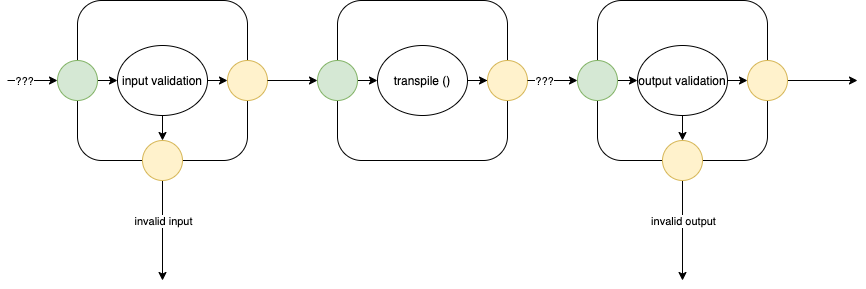

The diagram above was exported from draw.io. Its source (the exported page's mxGraphModel, read from the mxfile embedded in the PNG):
<mxGraphModel dx="678" dy="665" grid="1" gridSize="10" guides="1" tooltips="1" connect="1" arrows="1" fold="1" page="1" pageScale="1" pageWidth="1100" pageHeight="850" math="0" shadow="0">
  <root>
    <mxCell id="C6jshLBwH_Y6ZLCdpaOw-0" />
    <mxCell id="C6jshLBwH_Y6ZLCdpaOw-1" parent="C6jshLBwH_Y6ZLCdpaOw-0" />
    <mxCell id="C6jshLBwH_Y6ZLCdpaOw-2" value="" style="rounded=1;whiteSpace=wrap;html=1;" vertex="1" parent="C6jshLBwH_Y6ZLCdpaOw-1">
      <mxGeometry x="180" y="120" width="170" height="160" as="geometry" />
    </mxCell>
    <mxCell id="C6jshLBwH_Y6ZLCdpaOw-6" value="" style="endArrow=classic;html=1;entryX=0;entryY=0.5;entryDx=0;entryDy=0;" edge="1" parent="C6jshLBwH_Y6ZLCdpaOw-1" target="VPnn6_zTpvthEUjim8ez-0">
      <mxGeometry width="50" height="50" relative="1" as="geometry">
        <mxPoint x="110" y="200" as="sourcePoint" />
        <mxPoint x="560" y="380" as="targetPoint" />
      </mxGeometry>
    </mxCell>
    <mxCell id="C6jshLBwH_Y6ZLCdpaOw-7" value="???" style="edgeLabel;html=1;align=center;verticalAlign=middle;resizable=0;points=[];" vertex="1" connectable="0" parent="C6jshLBwH_Y6ZLCdpaOw-6">
      <mxGeometry x="-0.375" relative="1" as="geometry">
        <mxPoint as="offset" />
      </mxGeometry>
    </mxCell>
    <mxCell id="C6jshLBwH_Y6ZLCdpaOw-8" value="" style="endArrow=classic;html=1;exitX=1;exitY=0.5;exitDx=0;exitDy=0;" edge="1" parent="C6jshLBwH_Y6ZLCdpaOw-1" source="VPnn6_zTpvthEUjim8ez-28">
      <mxGeometry width="50" height="50" relative="1" as="geometry">
        <mxPoint x="600" y="199.5" as="sourcePoint" />
        <mxPoint x="960" y="200" as="targetPoint" />
      </mxGeometry>
    </mxCell>
    <mxCell id="C6jshLBwH_Y6ZLCdpaOw-10" style="edgeStyle=orthogonalEdgeStyle;rounded=0;orthogonalLoop=1;jettySize=auto;html=1;exitX=0.5;exitY=1;exitDx=0;exitDy=0;" edge="1" parent="C6jshLBwH_Y6ZLCdpaOw-1" source="VPnn6_zTpvthEUjim8ez-4">
      <mxGeometry relative="1" as="geometry">
        <mxPoint x="265" y="400" as="targetPoint" />
      </mxGeometry>
    </mxCell>
    <mxCell id="C6jshLBwH_Y6ZLCdpaOw-11" value="invalid input" style="edgeLabel;html=1;align=center;verticalAlign=middle;resizable=0;points=[];" vertex="1" connectable="0" parent="C6jshLBwH_Y6ZLCdpaOw-10">
      <mxGeometry x="0.3455" y="-1" relative="1" as="geometry">
        <mxPoint x="1" y="-27" as="offset" />
      </mxGeometry>
    </mxCell>
    <mxCell id="VPnn6_zTpvthEUjim8ez-3" style="edgeStyle=orthogonalEdgeStyle;rounded=0;orthogonalLoop=1;jettySize=auto;html=1;exitX=1;exitY=0.5;exitDx=0;exitDy=0;entryX=0;entryY=0.5;entryDx=0;entryDy=0;fontSize=6;" edge="1" parent="C6jshLBwH_Y6ZLCdpaOw-1" source="C6jshLBwH_Y6ZLCdpaOw-12" target="VPnn6_zTpvthEUjim8ez-2">
      <mxGeometry relative="1" as="geometry" />
    </mxCell>
    <mxCell id="VPnn6_zTpvthEUjim8ez-5" style="edgeStyle=orthogonalEdgeStyle;rounded=0;orthogonalLoop=1;jettySize=auto;html=1;exitX=0.5;exitY=1;exitDx=0;exitDy=0;entryX=0.5;entryY=0;entryDx=0;entryDy=0;fontSize=6;" edge="1" parent="C6jshLBwH_Y6ZLCdpaOw-1" source="C6jshLBwH_Y6ZLCdpaOw-12" target="VPnn6_zTpvthEUjim8ez-4">
      <mxGeometry relative="1" as="geometry" />
    </mxCell>
    <mxCell id="C6jshLBwH_Y6ZLCdpaOw-12" value="input validation" style="ellipse;whiteSpace=wrap;html=1;" vertex="1" parent="C6jshLBwH_Y6ZLCdpaOw-1">
      <mxGeometry x="220" y="165" width="90" height="70" as="geometry" />
    </mxCell>
    <mxCell id="VPnn6_zTpvthEUjim8ez-1" style="edgeStyle=orthogonalEdgeStyle;rounded=0;orthogonalLoop=1;jettySize=auto;html=1;exitX=1;exitY=0.5;exitDx=0;exitDy=0;entryX=0;entryY=0.5;entryDx=0;entryDy=0;fontSize=6;" edge="1" parent="C6jshLBwH_Y6ZLCdpaOw-1" source="VPnn6_zTpvthEUjim8ez-0" target="C6jshLBwH_Y6ZLCdpaOw-12">
      <mxGeometry relative="1" as="geometry" />
    </mxCell>
    <mxCell id="VPnn6_zTpvthEUjim8ez-0" value="" style="ellipse;whiteSpace=wrap;html=1;aspect=fixed;fontSize=6;align=left;fillColor=#d5e8d4;strokeColor=#82b366;" vertex="1" parent="C6jshLBwH_Y6ZLCdpaOw-1">
      <mxGeometry x="160" y="180" width="40" height="40" as="geometry" />
    </mxCell>
    <mxCell id="VPnn6_zTpvthEUjim8ez-2" value="" style="ellipse;whiteSpace=wrap;html=1;aspect=fixed;fontSize=6;align=left;fillColor=#fff2cc;strokeColor=#d6b656;" vertex="1" parent="C6jshLBwH_Y6ZLCdpaOw-1">
      <mxGeometry x="330" y="180" width="40" height="40" as="geometry" />
    </mxCell>
    <mxCell id="VPnn6_zTpvthEUjim8ez-4" value="" style="ellipse;whiteSpace=wrap;html=1;aspect=fixed;fontSize=6;align=left;fillColor=#fff2cc;strokeColor=#d6b656;" vertex="1" parent="C6jshLBwH_Y6ZLCdpaOw-1">
      <mxGeometry x="245" y="260" width="40" height="40" as="geometry" />
    </mxCell>
    <mxCell id="VPnn6_zTpvthEUjim8ez-6" value="" style="rounded=1;whiteSpace=wrap;html=1;" vertex="1" parent="C6jshLBwH_Y6ZLCdpaOw-1">
      <mxGeometry x="440" y="120" width="170" height="160" as="geometry" />
    </mxCell>
    <mxCell id="VPnn6_zTpvthEUjim8ez-7" value="" style="endArrow=classic;html=1;entryX=0;entryY=0.5;entryDx=0;entryDy=0;exitX=1;exitY=0.5;exitDx=0;exitDy=0;" edge="1" parent="C6jshLBwH_Y6ZLCdpaOw-1" target="VPnn6_zTpvthEUjim8ez-15" source="VPnn6_zTpvthEUjim8ez-2">
      <mxGeometry width="50" height="50" relative="1" as="geometry">
        <mxPoint x="290" y="400" as="sourcePoint" />
        <mxPoint x="740" y="580" as="targetPoint" />
      </mxGeometry>
    </mxCell>
    <mxCell id="VPnn6_zTpvthEUjim8ez-30" style="edgeStyle=orthogonalEdgeStyle;rounded=0;orthogonalLoop=1;jettySize=auto;html=1;exitX=1;exitY=0.5;exitDx=0;exitDy=0;fontSize=6;" edge="1" parent="C6jshLBwH_Y6ZLCdpaOw-1" source="VPnn6_zTpvthEUjim8ez-13" target="VPnn6_zTpvthEUjim8ez-16">
      <mxGeometry relative="1" as="geometry" />
    </mxCell>
    <mxCell id="VPnn6_zTpvthEUjim8ez-13" value="transpile ()" style="ellipse;whiteSpace=wrap;html=1;" vertex="1" parent="C6jshLBwH_Y6ZLCdpaOw-1">
      <mxGeometry x="480" y="165" width="90" height="70" as="geometry" />
    </mxCell>
    <mxCell id="VPnn6_zTpvthEUjim8ez-14" style="edgeStyle=orthogonalEdgeStyle;rounded=0;orthogonalLoop=1;jettySize=auto;html=1;exitX=1;exitY=0.5;exitDx=0;exitDy=0;entryX=0;entryY=0.5;entryDx=0;entryDy=0;fontSize=6;" edge="1" parent="C6jshLBwH_Y6ZLCdpaOw-1" source="VPnn6_zTpvthEUjim8ez-15" target="VPnn6_zTpvthEUjim8ez-13">
      <mxGeometry relative="1" as="geometry" />
    </mxCell>
    <mxCell id="VPnn6_zTpvthEUjim8ez-15" value="" style="ellipse;whiteSpace=wrap;html=1;aspect=fixed;fontSize=6;align=left;fillColor=#d5e8d4;strokeColor=#82b366;" vertex="1" parent="C6jshLBwH_Y6ZLCdpaOw-1">
      <mxGeometry x="420" y="180" width="40" height="40" as="geometry" />
    </mxCell>
    <mxCell id="VPnn6_zTpvthEUjim8ez-16" value="" style="ellipse;whiteSpace=wrap;html=1;aspect=fixed;fontSize=6;align=left;fillColor=#fff2cc;strokeColor=#d6b656;" vertex="1" parent="C6jshLBwH_Y6ZLCdpaOw-1">
      <mxGeometry x="590" y="180" width="40" height="40" as="geometry" />
    </mxCell>
    <mxCell id="VPnn6_zTpvthEUjim8ez-18" value="" style="rounded=1;whiteSpace=wrap;html=1;" vertex="1" parent="C6jshLBwH_Y6ZLCdpaOw-1">
      <mxGeometry x="700" y="120" width="170" height="160" as="geometry" />
    </mxCell>
    <mxCell id="VPnn6_zTpvthEUjim8ez-19" value="" style="endArrow=classic;html=1;entryX=0;entryY=0.5;entryDx=0;entryDy=0;exitX=1;exitY=0.5;exitDx=0;exitDy=0;" edge="1" parent="C6jshLBwH_Y6ZLCdpaOw-1" target="VPnn6_zTpvthEUjim8ez-27" source="VPnn6_zTpvthEUjim8ez-16">
      <mxGeometry width="50" height="50" relative="1" as="geometry">
        <mxPoint x="540" y="500" as="sourcePoint" />
        <mxPoint x="990" y="680" as="targetPoint" />
      </mxGeometry>
    </mxCell>
    <mxCell id="VPnn6_zTpvthEUjim8ez-20" value="???" style="edgeLabel;html=1;align=center;verticalAlign=middle;resizable=0;points=[];" vertex="1" connectable="0" parent="VPnn6_zTpvthEUjim8ez-19">
      <mxGeometry x="-0.375" relative="1" as="geometry">
        <mxPoint as="offset" />
      </mxGeometry>
    </mxCell>
    <mxCell id="VPnn6_zTpvthEUjim8ez-21" style="edgeStyle=orthogonalEdgeStyle;rounded=0;orthogonalLoop=1;jettySize=auto;html=1;exitX=0.5;exitY=1;exitDx=0;exitDy=0;" edge="1" parent="C6jshLBwH_Y6ZLCdpaOw-1" source="VPnn6_zTpvthEUjim8ez-29">
      <mxGeometry relative="1" as="geometry">
        <mxPoint x="785" y="400" as="targetPoint" />
      </mxGeometry>
    </mxCell>
    <mxCell id="VPnn6_zTpvthEUjim8ez-22" value="invalid output" style="edgeLabel;html=1;align=center;verticalAlign=middle;resizable=0;points=[];" vertex="1" connectable="0" parent="VPnn6_zTpvthEUjim8ez-21">
      <mxGeometry x="0.3455" y="-1" relative="1" as="geometry">
        <mxPoint x="1" y="-27" as="offset" />
      </mxGeometry>
    </mxCell>
    <mxCell id="VPnn6_zTpvthEUjim8ez-23" style="edgeStyle=orthogonalEdgeStyle;rounded=0;orthogonalLoop=1;jettySize=auto;html=1;exitX=1;exitY=0.5;exitDx=0;exitDy=0;entryX=0;entryY=0.5;entryDx=0;entryDy=0;fontSize=6;" edge="1" parent="C6jshLBwH_Y6ZLCdpaOw-1" source="VPnn6_zTpvthEUjim8ez-25" target="VPnn6_zTpvthEUjim8ez-28">
      <mxGeometry relative="1" as="geometry" />
    </mxCell>
    <mxCell id="VPnn6_zTpvthEUjim8ez-24" style="edgeStyle=orthogonalEdgeStyle;rounded=0;orthogonalLoop=1;jettySize=auto;html=1;exitX=0.5;exitY=1;exitDx=0;exitDy=0;entryX=0.5;entryY=0;entryDx=0;entryDy=0;fontSize=6;" edge="1" parent="C6jshLBwH_Y6ZLCdpaOw-1" source="VPnn6_zTpvthEUjim8ez-25" target="VPnn6_zTpvthEUjim8ez-29">
      <mxGeometry relative="1" as="geometry" />
    </mxCell>
    <mxCell id="VPnn6_zTpvthEUjim8ez-25" value="output validation" style="ellipse;whiteSpace=wrap;html=1;" vertex="1" parent="C6jshLBwH_Y6ZLCdpaOw-1">
      <mxGeometry x="740" y="165" width="90" height="70" as="geometry" />
    </mxCell>
    <mxCell id="VPnn6_zTpvthEUjim8ez-26" style="edgeStyle=orthogonalEdgeStyle;rounded=0;orthogonalLoop=1;jettySize=auto;html=1;exitX=1;exitY=0.5;exitDx=0;exitDy=0;entryX=0;entryY=0.5;entryDx=0;entryDy=0;fontSize=6;" edge="1" parent="C6jshLBwH_Y6ZLCdpaOw-1" source="VPnn6_zTpvthEUjim8ez-27" target="VPnn6_zTpvthEUjim8ez-25">
      <mxGeometry relative="1" as="geometry" />
    </mxCell>
    <mxCell id="VPnn6_zTpvthEUjim8ez-27" value="" style="ellipse;whiteSpace=wrap;html=1;aspect=fixed;fontSize=6;align=left;fillColor=#d5e8d4;strokeColor=#82b366;" vertex="1" parent="C6jshLBwH_Y6ZLCdpaOw-1">
      <mxGeometry x="680" y="180" width="40" height="40" as="geometry" />
    </mxCell>
    <mxCell id="VPnn6_zTpvthEUjim8ez-28" value="" style="ellipse;whiteSpace=wrap;html=1;aspect=fixed;fontSize=6;align=left;fillColor=#fff2cc;strokeColor=#d6b656;" vertex="1" parent="C6jshLBwH_Y6ZLCdpaOw-1">
      <mxGeometry x="850" y="180" width="40" height="40" as="geometry" />
    </mxCell>
    <mxCell id="VPnn6_zTpvthEUjim8ez-29" value="" style="ellipse;whiteSpace=wrap;html=1;aspect=fixed;fontSize=6;align=left;fillColor=#fff2cc;strokeColor=#d6b656;" vertex="1" parent="C6jshLBwH_Y6ZLCdpaOw-1">
      <mxGeometry x="765" y="260" width="40" height="40" as="geometry" />
    </mxCell>
  </root>
</mxGraphModel>